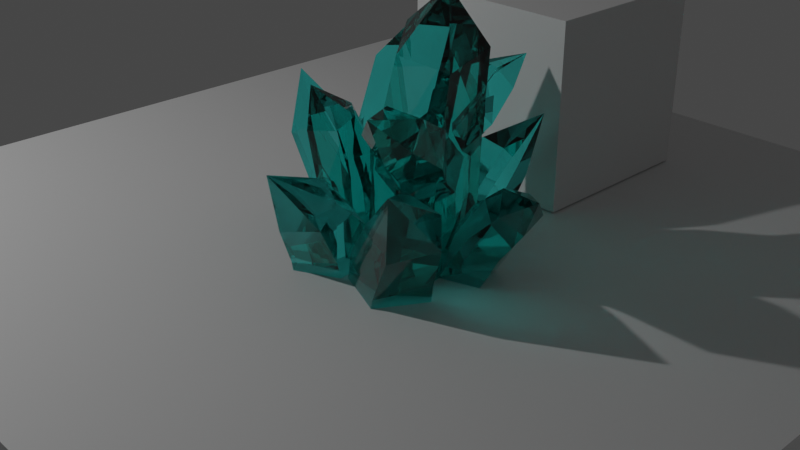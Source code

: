 # Source: Crystal.blend  (saved by Blender 2.81.16; exported with 4.5.12 LTS)
import bpy
from mathutils import Matrix  # noqa: F401  (used for matrix-valued properties, if any)

bpy.ops.wm.read_factory_settings(use_empty=True)
scene = bpy.context.scene
scene.name = 'Scene'

# ---- collections
col_collection = bpy.data.collections.new('Collection'); scene.collection.children.link(col_collection)

# ---- materials (node trees are filled in below, after node groups)
mat_crystalmat = bpy.data.materials.new('CrystalMat')

# ---- material node trees
mat_crystalmat.use_nodes = True; mat_crystalmat.node_tree.nodes.clear()
_N = mat_crystalmat.node_tree.nodes; _L = mat_crystalmat.node_tree.links
n0 = _N.new('ShaderNodeOutputMaterial'); n0.name = 'Material Output'; n0.location = (300, 300)
n1 = _N.new('ShaderNodeBsdfPrincipled'); n1.name = 'Principled BSDF'; n1.location = (10, 300)
n1.distribution = 'GGX'
n1.subsurface_method = 'BURLEY'
n1.inputs[0].default_value = (0.06817, 0.8, 0.7547, 1.0)
n1.inputs[2].default_value = 0.0
n1.inputs[3].default_value = 1.45
n1.inputs[18].default_value = 1.0
n1.inputs[27].default_value = (0.0, 0.0, 0.0, 1.0)
n1.inputs[28].default_value = 1.0
_L.new(n1.outputs[0], n0.inputs[0])
n0.is_active_output = True

# ---- world
world_world = bpy.data.worlds.new('World'); scene.world = world_world
world_world.use_nodes = True; world_world.node_tree.nodes.clear()
_N = world_world.node_tree.nodes; _L = world_world.node_tree.links
n0 = _N.new('ShaderNodeOutputWorld'); n0.name = 'World Output'; n0.location = (300, 300)
n1 = _N.new('ShaderNodeBackground'); n1.name = 'Background'; n1.location = (10, 300)
n1.inputs[0].default_value = (0.05088, 0.05088, 0.05088, 1.0)
_L.new(n1.outputs[0], n0.inputs[0])
n0.is_active_output = True
world_world.color = (0.05088, 0.05088, 0.05088)
world_world.use_sun_shadow = False
world_world.sun_shadow_jitter_overblur = 0.0

# ---- cameras
cam_camera = bpy.data.cameras.new('Camera')
cam_camera.clip_end = 100.0
cam_camera.ortho_scale = 7.314

# ---- lights
light_light = bpy.data.lights.new('Light', 'POINT')
light_light.transmission_factor = 0.0
light_light.energy = 1000.0
light_light.shadow_soft_size = 0.1
light_light.shadow_maximum_resolution = 0.006
light_light.use_absolute_resolution = True

# ---- meshes
me_cube_001 = bpy.data.meshes.new('Cube.001')
me_cube_001.from_pydata([(-0.131, -0.4484, -0.02608), (-0.131, -0.4484, 0.556), (-0.2959, 0.004472, -0.02608), (-0.2959, 0.004472, 0.556), (0.2941, -0.4611, -0.02608), (0.2941, -0.4611, 0.556), (0.08368, 0.3323, -0.02608), (0.08368, 0.3323, 0.556), (0.4571, 0.0, 0.556), (0.4571, 0.0, -0.02608), (-0.131, -0.4484, 0.556), (-0.2959, 0.004472, 0.556), (0.08368, 0.3323, 0.556), (0.4571, 0.0, 0.556), (0.2941, -0.4611, 0.556), (-0.1266, -0.449, 1.062), (-0.2866, -0.00955, 1.012), (0.07543, 0.2951, 0.9443), (0.4327, 0.001177, 1.006), (0.2775, -0.4506, 1.089), (-0.1205, -0.1868, 1.735), (-0.2634, 0.07681, 1.673), (0.05199, 0.3412, 1.599), (0.3511, 0.1151, 1.643), (0.2202, -0.2554, 1.736), (0.07524, 0.2284, 2.13), (0.3419, -0.4489, 0.004193), (0.3494, -0.5017, 0.4704), (0.3192, -0.8343, -0.03916), (0.3267, -0.8872, 0.427), (0.03132, -0.3051, 0.02549), (0.03881, -0.358, 0.4917), (-0.06641, -0.9555, -0.04672), (-0.05892, -1.008, 0.4195), (-0.2291, -0.6458, 0.4633), (-0.2366, -0.5929, -0.002862), (0.3494, -0.5017, 0.4704), (0.3267, -0.8872, 0.427), (-0.05892, -1.008, 0.4195), (-0.2291, -0.6458, 0.4633), (0.03881, -0.358, 0.4917), (0.3528, -0.5459, 0.8762), (0.3302, -0.9153, 0.794), (-0.03596, -1.019, 0.733), (-0.2056, -0.6953, 0.8228), (0.05459, -0.4194, 0.9171), (0.2731, -0.7981, 1.395), (0.2939, -1.032, 1.317), (-0.02491, -1.12, 1.253), (-0.1735, -0.8627, 1.32), (0.04296, -0.64, 1.417), (0.0007398, -1.078, 1.687), (0.1334, -0.3906, -0.01983), (-0.01117, -0.5481, 0.06246), (1.139, -0.08305, 0.673), (-0.4624, -0.6815, -0.04198), (1.076, -0.07665, -0.09562), (0.02907, -0.1248, 0.07404), (0.5204, 0.06431, 0.7257), (-0.7562, -0.2804, -0.1073), (-0.4086, 0.06938, -0.02549), (0.4564, 0.07071, -0.04287), (-0.01117, -0.5481, 0.06246), (-0.4624, -0.6815, -0.04198), (-0.7562, -0.2804, -0.1073), (-0.4086, 0.06938, -0.02549), (0.02907, -0.1248, 0.07404), (-0.1237, -0.5464, 0.5562), (-0.5503, -0.6757, 0.406), (-0.8076, -0.2932, 0.2792), (-0.5123, 0.04272, 0.4127), (-0.1017, -0.1435, 0.591), (-0.5021, -0.6163, 1.047), (-0.7537, -0.7405, 0.924), (-0.9737, -0.4074, 0.7997), (-0.7439, -0.1247, 0.8987), (-0.4132, -0.2812, 1.07), (-1.038, -0.3641, 1.427), (0.1974, -0.397, 0.7487), (1.161, -0.7355, -0.1082), (1.225, -0.7419, 0.6603), (0.5874, -0.9132, 0.712), (0.5235, -0.9068, -0.05659), (0.5204, 0.06431, 0.7257), (1.139, -0.08305, 0.673), (1.225, -0.7419, 0.6603), (0.5874, -0.9132, 0.712), (0.1974, -0.397, 0.7487), (0.5721, 0.05422, 1.395), (1.167, -0.08812, 1.277), (1.233, -0.71, 1.176), (0.6559, -0.8921, 1.305), (0.2797, -0.3922, 1.451), (0.9307, -0.151, 2.258), (1.318, -0.184, 2.142), (1.373, -0.7249, 2.035), (0.9107, -0.8917, 2.13), (0.6077, -0.478, 2.283), (1.29, -0.6742, 2.748), (1.032, -0.3744, 0.7847), (1.284, -0.6668, 1.055), (0.7972, -0.6693, 0.6847), (1.049, -0.9618, 0.9551), (0.9195, -0.2113, 1.066), (1.171, -0.5037, 1.337), (0.4853, -0.6991, 0.943), (0.7371, -0.9915, 1.213), (0.838, -0.6822, 1.454), (0.5861, -0.3897, 1.184), (1.284, -0.6668, 1.055), (1.049, -0.9618, 0.9551), (0.7371, -0.9915, 1.213), (0.838, -0.6822, 1.454), (1.171, -0.5037, 1.337), (1.502, -0.9193, 1.293), (1.253, -1.18, 1.173), (0.9306, -1.17, 1.388), (1.039, -0.9181, 1.647), (1.4, -0.7832, 1.573), (1.629, -1.391, 1.615), (1.478, -1.548, 1.497), (1.192, -1.532, 1.677), (1.267, -1.327, 1.891), (1.575, -1.23, 1.84), (1.485, -1.731, 1.937), (1.049, -0.4744, 1.42), (0.7567, -0.3538, 1.453), (1.183, -0.362, 1.201), (0.6949, -0.1291, 1.218), (0.9851, -0.148, 1.063), (1.049, -0.4744, 1.42), (0.7567, -0.3538, 1.453), (0.6949, -0.1291, 1.218), (0.9851, -0.148, 1.063), (1.183, -0.362, 1.201), (1.172, -0.2334, 1.615), (0.8766, -0.1402, 1.628), (0.8056, 0.03909, 1.378), (1.085, 0.05917, 1.251), (1.301, -0.1099, 1.416), (1.146, 0.1032, 1.85), (0.9469, 0.1309, 1.869), (0.8821, 0.2798, 1.646), (1.104, 0.2999, 1.534), (1.285, 0.1724, 1.681), (1.088, 0.5634, 1.872), (0.4584, -0.7096, -0.05385), (0.5051, -1.15, -0.2354), (0.05671, -0.6232, 0.04575), (0.06386, -1.382, -0.2547), (-0.2107, -1.014, -0.06477), (0.4584, -0.7096, -0.05385), (0.5051, -1.15, -0.2354), (0.06386, -1.382, -0.2547), (-0.2107, -1.014, -0.06477), (0.05671, -0.6232, 0.04575), (0.5297, -0.8909, 0.4102), (0.5676, -1.301, 0.1882), (0.1386, -1.489, 0.1102), (-0.1207, -1.182, 0.341), (0.1494, -0.828, 0.526), (0.6323, -1.34, 0.8249), (0.6949, -1.582, 0.6516), (0.3193, -1.74, 0.5708), (0.09609, -1.498, 0.75), (0.3249, -1.218, 0.9243), (0.3812, -1.889, 1.178), (0.2136, 0.06115, -0.0673), (0.453, 0.4214, -0.273), (0.475, -0.2376, 0.07813), (0.9445, 0.3398, -0.2562), (0.9297, -0.09778, -0.02144), (0.2136, 0.06115, -0.0673), (0.453, 0.4214, -0.273), (0.9445, 0.3398, -0.2562), (0.9297, -0.09778, -0.02144), (0.475, -0.2376, 0.07813), (0.2402, 0.2948, 0.3777), (0.4701, 0.6209, 0.1342), (0.9295, 0.5069, 0.09339), (0.9366, 0.1304, 0.3644), (0.4979, 0.02916, 0.5359), (0.4062, 0.7547, 0.758), (0.5127, 0.9674, 0.568), (0.9114, 0.8608, 0.5202), (0.9322, 0.5525, 0.733), (0.5713, 0.484, 0.8949), (0.918, 1.078, 1.11), (1.018, -0.06723, 0.02789), (1.248, -0.08685, 0.3702), (1.3, -0.0942, -0.1631), (1.53, -0.1138, 0.1793), (0.8998, -0.3375, 0.09156), (1.13, -0.3571, 0.4339), (1.374, -0.4352, -0.2321), (1.603, -0.4548, 0.1103), (1.33, -0.5977, 0.2853), (1.101, -0.5781, -0.05699), (1.248, -0.08685, 0.3702), (1.53, -0.1138, 0.1793), (1.603, -0.4548, 0.1103), (1.33, -0.5977, 0.2853), (1.13, -0.3571, 0.4339), (1.446, -0.1066, 0.6689), (1.7, -0.1311, 0.4541), (1.739, -0.4517, 0.3513), (1.515, -0.5975, 0.5464), (1.35, -0.3674, 0.7413), (1.848, -0.2104, 0.9682), (2.0, -0.1937, 0.8139), (2.028, -0.4722, 0.7162), (1.848, -0.5999, 0.8672), (1.724, -0.4098, 1.042), (2.172, -0.4719, 1.073), (1.006, -0.4741, -0.07991), (1.314, -0.8709, -0.2857), (0.5678, -0.6304, 0.03297), (1.027, -1.357, -0.3075), (0.5432, -1.166, -0.09228), (1.006, -0.4741, -0.07991), (1.314, -0.8709, -0.2857), (1.027, -1.357, -0.3075), (0.5432, -1.166, -0.09228), (0.5678, -0.6304, 0.03297), (1.183, -0.6062, 0.446), (1.464, -0.9783, 0.1944), (1.164, -1.416, 0.106), (0.7301, -1.274, 0.3676), (0.7794, -0.7725, 0.5773), (1.55, -0.9772, 0.916), (1.755, -1.173, 0.7196), (1.487, -1.55, 0.628), (1.128, -1.449, 0.8311), (1.181, -1.043, 1.029), (1.636, -1.657, 1.316)], [], [(0, 1, 3, 2), (2, 3, 7, 6), (9, 8, 5, 4), (4, 5, 1, 0), (2, 6, 9, 4, 0), (5, 8, 13, 14), (6, 7, 8, 9), (13, 12, 17, 18), (3, 1, 10, 11), (1, 5, 14, 10), (7, 3, 11, 12), (8, 7, 12, 13), (15, 19, 24, 20), (14, 13, 18, 19), (11, 10, 15, 16), (10, 14, 19, 15), (12, 11, 16, 17), (24, 23, 25), (17, 16, 21, 22), (18, 17, 22, 23), (19, 18, 23, 24), (16, 15, 20, 21), (22, 21, 25), (23, 22, 25), (21, 20, 25), (20, 24, 25), (26, 27, 29, 28), (28, 29, 33, 32), (35, 34, 31, 30), (30, 31, 27, 26), (28, 32, 35, 30, 26), (31, 34, 39, 40), (32, 33, 34, 35), (39, 38, 43, 44), (29, 27, 36, 37), (27, 31, 40, 36), (33, 29, 37, 38), (34, 33, 38, 39), (41, 45, 50, 46), (40, 39, 44, 45), (37, 36, 41, 42), (36, 40, 45, 41), (38, 37, 42, 43), (50, 49, 51), (43, 42, 47, 48), (44, 43, 48, 49), (45, 44, 49, 50), (42, 41, 46, 47), (48, 47, 51), (49, 48, 51), (47, 46, 51), (46, 50, 51), (52, 78, 58, 61), (56, 54, 80, 79), (61, 58, 54, 56), (82, 81, 78, 52), (56, 79, 82, 52, 61), (57, 60, 65, 66), (66, 62, 63, 64, 65), (65, 64, 69, 70), (55, 53, 62, 63), (53, 57, 66, 62), (59, 55, 63, 64), (60, 59, 64, 65), (67, 71, 76, 72), (66, 65, 70, 71), (63, 62, 67, 68), (62, 66, 71, 67), (64, 63, 68, 69), (76, 75, 77), (69, 68, 73, 74), (70, 69, 74, 75), (71, 70, 75, 76), (68, 67, 72, 73), (74, 73, 77), (75, 74, 77), (73, 72, 77), (72, 76, 77), (78, 81, 86, 87), (79, 80, 81, 82), (86, 85, 90, 91), (54, 58, 83, 84), (58, 78, 87, 83), (80, 54, 84, 85), (81, 80, 85, 86), (88, 92, 97, 93), (87, 86, 91, 92), (84, 83, 88, 89), (83, 87, 92, 88), (85, 84, 89, 90), (97, 96, 98), (90, 89, 94, 95), (91, 90, 95, 96), (92, 91, 96, 97), (89, 88, 93, 94), (95, 94, 98), (96, 95, 98), (94, 93, 98), (93, 97, 98), (99, 100, 102, 101), (101, 102, 106, 105), (108, 107, 104, 103), (103, 104, 100, 99), (101, 105, 108, 103, 99), (104, 107, 112, 113), (105, 106, 107, 108), (112, 111, 116, 117), (102, 100, 109, 110), (100, 104, 113, 109), (106, 102, 110, 111), (107, 106, 111, 112), (114, 118, 123, 119), (113, 112, 117, 118), (110, 109, 114, 115), (109, 113, 118, 114), (111, 110, 115, 116), (123, 122, 124), (116, 115, 120, 121), (117, 116, 121, 122), (118, 117, 122, 123), (115, 114, 119, 120), (121, 120, 124), (122, 121, 124), (120, 119, 124), (119, 123, 124), (127, 129, 133, 134), (134, 130, 131, 132, 133), (133, 132, 137, 138), (126, 125, 130, 131), (125, 127, 134, 130), (128, 126, 131, 132), (129, 128, 132, 133), (135, 139, 144, 140), (134, 133, 138, 139), (131, 130, 135, 136), (130, 134, 139, 135), (132, 131, 136, 137), (144, 143, 145), (137, 136, 141, 142), (138, 137, 142, 143), (139, 138, 143, 144), (136, 135, 140, 141), (142, 141, 145), (143, 142, 145), (141, 140, 145), (140, 144, 145), (148, 150, 154, 155), (155, 151, 152, 153, 154), (154, 153, 158, 159), (147, 146, 151, 152), (146, 148, 155, 151), (149, 147, 152, 153), (150, 149, 153, 154), (156, 160, 165, 161), (155, 154, 159, 160), (152, 151, 156, 157), (151, 155, 160, 156), (153, 152, 157, 158), (165, 164, 166), (158, 157, 162, 163), (159, 158, 163, 164), (160, 159, 164, 165), (157, 156, 161, 162), (163, 162, 166), (164, 163, 166), (162, 161, 166), (161, 165, 166), (169, 171, 175, 176), (176, 172, 173, 174, 175), (175, 174, 179, 180), (168, 167, 172, 173), (167, 169, 176, 172), (170, 168, 173, 174), (171, 170, 174, 175), (177, 181, 186, 182), (176, 175, 180, 181), (173, 172, 177, 178), (172, 176, 181, 177), (174, 173, 178, 179), (186, 185, 187), (179, 178, 183, 184), (180, 179, 184, 185), (181, 180, 185, 186), (178, 177, 182, 183), (184, 183, 187), (185, 184, 187), (183, 182, 187), (182, 186, 187), (188, 189, 191, 190), (190, 191, 195, 194), (197, 196, 193, 192), (192, 193, 189, 188), (190, 194, 197, 192, 188), (193, 196, 201, 202), (194, 195, 196, 197), (201, 200, 205, 206), (191, 189, 198, 199), (189, 193, 202, 198), (195, 191, 199, 200), (196, 195, 200, 201), (203, 207, 212, 208), (202, 201, 206, 207), (199, 198, 203, 204), (198, 202, 207, 203), (200, 199, 204, 205), (212, 211, 213), (205, 204, 209, 210), (206, 205, 210, 211), (207, 206, 211, 212), (204, 203, 208, 209), (210, 209, 213), (211, 210, 213), (209, 208, 213), (208, 212, 213), (216, 218, 222, 223), (223, 219, 220, 221, 222), (222, 221, 226, 227), (215, 214, 219, 220), (214, 216, 223, 219), (217, 215, 220, 221), (218, 217, 221, 222), (224, 228, 233, 229), (223, 222, 227, 228), (220, 219, 224, 225), (219, 223, 228, 224), (221, 220, 225, 226), (233, 232, 234), (226, 225, 230, 231), (227, 226, 231, 232), (228, 227, 232, 233), (225, 224, 229, 230), (231, 230, 234), (232, 231, 234), (230, 229, 234), (229, 233, 234)])
_uv = me_cube_001.uv_layers.new(name='UVMap')
_uv.uv.foreach_set('vector', [0.375, 0.0, 0.625, 0.0, 0.625, 0.25, 0.375, 0.25, 0.375, 0.25, 0.625, 0.25, 0.625, 0.5, 0.375, 0.5, 0.375, 0.625, 0.625, 0.625, 0.625, 0.75, 0.375, 0.75, 0.375, 0.75, 0.625, 0.75, 0.625, 1.0, 0.375, 1.0, 0.125, 0.5, 0.375, 0.5, 0.375, 0.625, 0.375, 0.75, 0.125, 0.75, 0.625, 0.75, 0.625, 0.625, 0.625, 0.625, 0.625, 0.75, 0.375, 0.5, 0.625, 0.5, 0.625, 0.625, 0.375, 0.625, 0.625, 0.625, 0.625, 0.5, 0.625, 0.5, 0.625, 0.625, 0.625, 0.25, 0.625, 0.0, 0.625, 0.0, 0.625, 0.25, 0.625, 1.0, 0.625, 0.75, 0.625, 0.75, 0.625, 1.0, 0.625, 0.5, 0.625, 0.25, 0.625, 0.25, 0.625, 0.5, 0.625, 0.625, 0.625, 0.5, 0.625, 0.5, 0.625, 0.625, 0.625, 1.0, 0.625, 0.75, 0.625, 0.75, 0.625, 1.0, 0.625, 0.75, 0.625, 0.625, 0.625, 0.625, 0.625, 0.75, 0.625, 0.25, 0.625, 0.0, 0.625, 0.0, 0.625, 0.25, 0.625, 1.0, 0.625, 0.75, 0.625, 0.75, 0.625, 1.0, 0.625, 0.5, 0.625, 0.25, 0.625, 0.25, 0.625, 0.5, 0.625, 0.75, 0.625, 0.625, 0.75, 0.5625, 0.625, 0.5, 0.625, 0.25, 0.625, 0.25, 0.625, 0.5, 0.625, 0.625, 0.625, 0.5, 0.625, 0.5, 0.625, 0.625, 0.625, 0.75, 0.625, 0.625, 0.625, 0.625, 0.625, 0.75, 0.625, 0.25, 0.625, 0.0, 0.625, 0.0, 0.625, 0.25, 0.625, 0.5, 0.875, 0.5, 0.75, 0.5625, 0.625, 0.625, 0.625, 0.5, 0.75, 0.5625, 0.875, 0.5, 0.875, 0.75, 0.75, 0.5625, 0.875, 0.75, 0.625, 0.75, 0.75, 0.5625, 0.375, 0.0, 0.625, 0.0, 0.625, 0.25, 0.375, 0.25, 0.375, 0.25, 0.625, 0.25, 0.625, 0.5, 0.375, 0.5, 0.375, 0.625, 0.625, 0.625, 0.625, 0.75, 0.375, 0.75, 0.375, 0.75, 0.625, 0.75, 0.625, 1.0, 0.375, 1.0, 0.125, 0.5, 0.375, 0.5, 0.375, 0.625, 0.375, 0.75, 0.125, 0.75, 0.625, 0.75, 0.625, 0.625, 0.625, 0.625, 0.625, 0.75, 0.375, 0.5, 0.625, 0.5, 0.625, 0.625, 0.375, 0.625, 0.625, 0.625, 0.625, 0.5, 0.625, 0.5, 0.625, 0.625, 0.625, 0.25, 0.625, 0.0, 0.625, 0.0, 0.625, 0.25, 0.625, 1.0, 0.625, 0.75, 0.625, 0.75, 0.625, 1.0, 0.625, 0.5, 0.625, 0.25, 0.625, 0.25, 0.625, 0.5, 0.625, 0.625, 0.625, 0.5, 0.625, 0.5, 0.625, 0.625, 0.625, 1.0, 0.625, 0.75, 0.625, 0.75, 0.625, 1.0, 0.625, 0.75, 0.625, 0.625, 0.625, 0.625, 0.625, 0.75, 0.625, 0.25, 0.625, 0.0, 0.625, 0.0, 0.625, 0.25, 0.625, 1.0, 0.625, 0.75, 0.625, 0.75, 0.625, 1.0, 0.625, 0.5, 0.625, 0.25, 0.625, 0.25, 0.625, 0.5, 0.625, 0.75, 0.625, 0.625, 0.75, 0.5625, 0.625, 0.5, 0.625, 0.25, 0.625, 0.25, 0.625, 0.5, 0.625, 0.625, 0.625, 0.5, 0.625, 0.5, 0.625, 0.625, 0.625, 0.75, 0.625, 0.625, 0.625, 0.625, 0.625, 0.75, 0.625, 0.25, 0.625, 0.0, 0.625, 0.0, 0.625, 0.25, 0.625, 0.5, 0.875, 0.5, 0.75, 0.5625, 0.625, 0.625, 0.625, 0.5, 0.75, 0.5625, 0.875, 0.5, 0.875, 0.75, 0.75, 0.5625, 0.875, 0.75, 0.625, 0.75, 0.75, 0.5625, 0.375, 0.75, 0.625, 0.75, 0.625, 1.0, 0.375, 1.0, 0.375, 0.25, 0.625, 0.25, 0.625, 0.5, 0.375, 0.5, 0.375, 0.0, 0.625, 0.0, 0.625, 0.25, 0.375, 0.25, 0.375, 0.625, 0.625, 0.625, 0.625, 0.75, 0.375, 0.75, 0.125, 0.5, 0.375, 0.5, 0.375, 0.625, 0.375, 0.75, 0.125, 0.75, 0.625, 0.75, 0.625, 0.625, 0.625, 0.625, 0.625, 0.75, 0.0, 0.0, 0.0, 0.0, 0.0, 0.0, 0.0, 0.0, 0.0, 0.0, 0.625, 0.625, 0.625, 0.5, 0.625, 0.5, 0.625, 0.625, 0.625, 0.25, 0.625, 0.0, 0.625, 0.0, 0.625, 0.25, 0.625, 1.0, 0.625, 0.75, 0.625, 0.75, 0.625, 1.0, 0.625, 0.5, 0.625, 0.25, 0.625, 0.25, 0.625, 0.5, 0.625, 0.625, 0.625, 0.5, 0.625, 0.5, 0.625, 0.625, 0.625, 1.0, 0.625, 0.75, 0.625, 0.75, 0.625, 1.0, 0.625, 0.75, 0.625, 0.625, 0.625, 0.625, 0.625, 0.75, 0.625, 0.25, 0.625, 0.0, 0.625, 0.0, 0.625, 0.25, 0.625, 1.0, 0.625, 0.75, 0.625, 0.75, 0.625, 1.0, 0.625, 0.5, 0.625, 0.25, 0.625, 0.25, 0.625, 0.5, 0.625, 0.75, 0.625, 0.625, 0.75, 0.5625, 0.625, 0.5, 0.625, 0.25, 0.625, 0.25, 0.625, 0.5, 0.625, 0.625, 0.625, 0.5, 0.625, 0.5, 0.625, 0.625, 0.625, 0.75, 0.625, 0.625, 0.625, 0.625, 0.625, 0.75, 0.625, 0.25, 0.625, 0.0, 0.625, 0.0, 0.625, 0.25, 0.625, 0.5, 0.875, 0.5, 0.75, 0.5625, 0.625, 0.625, 0.625, 0.5, 0.75, 0.5625, 0.875, 0.5, 0.875, 0.75, 0.75, 0.5625, 0.875, 0.75, 0.625, 0.75, 0.75, 0.5625, 0.625, 0.75, 0.625, 0.625, 0.625, 0.625, 0.625, 0.75, 0.375, 0.5, 0.625, 0.5, 0.625, 0.625, 0.375, 0.625, 0.625, 0.625, 0.625, 0.5, 0.625, 0.5, 0.625, 0.625, 0.625, 0.25, 0.625, 0.0, 0.625, 0.0, 0.625, 0.25, 0.625, 1.0, 0.625, 0.75, 0.625, 0.75, 0.625, 1.0, 0.625, 0.5, 0.625, 0.25, 0.625, 0.25, 0.625, 0.5, 0.625, 0.625, 0.625, 0.5, 0.625, 0.5, 0.625, 0.625, 0.625, 1.0, 0.625, 0.75, 0.625, 0.75, 0.625, 1.0, 0.625, 0.75, 0.625, 0.625, 0.625, 0.625, 0.625, 0.75, 0.625, 0.25, 0.625, 0.0, 0.625, 0.0, 0.625, 0.25, 0.625, 1.0, 0.625, 0.75, 0.625, 0.75, 0.625, 1.0, 0.625, 0.5, 0.625, 0.25, 0.625, 0.25, 0.625, 0.5, 0.625, 0.75, 0.625, 0.625, 0.75, 0.5625, 0.625, 0.5, 0.625, 0.25, 0.625, 0.25, 0.625, 0.5, 0.625, 0.625, 0.625, 0.5, 0.625, 0.5, 0.625, 0.625, 0.625, 0.75, 0.625, 0.625, 0.625, 0.625, 0.625, 0.75, 0.625, 0.25, 0.625, 0.0, 0.625, 0.0, 0.625, 0.25, 0.625, 0.5, 0.875, 0.5, 0.75, 0.5625, 0.625, 0.625, 0.625, 0.5, 0.75, 0.5625, 0.875, 0.5, 0.875, 0.75, 0.75, 0.5625, 0.875, 0.75, 0.625, 0.75, 0.75, 0.5625, 0.375, 0.0, 0.625, 0.0, 0.625, 0.25, 0.375, 0.25, 0.375, 0.25, 0.625, 0.25, 0.625, 0.5, 0.375, 0.5, 0.375, 0.625, 0.625, 0.625, 0.625, 0.75, 0.375, 0.75, 0.375, 0.75, 0.625, 0.75, 0.625, 1.0, 0.375, 1.0, 0.125, 0.5, 0.375, 0.5, 0.375, 0.625, 0.375, 0.75, 0.125, 0.75, 0.625, 0.75, 0.625, 0.625, 0.625, 0.625, 0.625, 0.75, 0.375, 0.5, 0.625, 0.5, 0.625, 0.625, 0.375, 0.625, 0.625, 0.625, 0.625, 0.5, 0.625, 0.5, 0.625, 0.625, 0.625, 0.25, 0.625, 0.0, 0.625, 0.0, 0.625, 0.25, 0.625, 1.0, 0.625, 0.75, 0.625, 0.75, 0.625, 1.0, 0.625, 0.5, 0.625, 0.25, 0.625, 0.25, 0.625, 0.5, 0.625, 0.625, 0.625, 0.5, 0.625, 0.5, 0.625, 0.625, 0.625, 1.0, 0.625, 0.75, 0.625, 0.75, 0.625, 1.0, 0.625, 0.75, 0.625, 0.625, 0.625, 0.625, 0.625, 0.75, 0.625, 0.25, 0.625, 0.0, 0.625, 0.0, 0.625, 0.25, 0.625, 1.0, 0.625, 0.75, 0.625, 0.75, 0.625, 1.0, 0.625, 0.5, 0.625, 0.25, 0.625, 0.25, 0.625, 0.5, 0.625, 0.75, 0.625, 0.625, 0.75, 0.5625, 0.625, 0.5, 0.625, 0.25, 0.625, 0.25, 0.625, 0.5, 0.625, 0.625, 0.625, 0.5, 0.625, 0.5, 0.625, 0.625, 0.625, 0.75, 0.625, 0.625, 0.625, 0.625, 0.625, 0.75, 0.625, 0.25, 0.625, 0.0, 0.625, 0.0, 0.625, 0.25, 0.625, 0.5, 0.875, 0.5, 0.75, 0.5625, 0.625, 0.625, 0.625, 0.5, 0.75, 0.5625, 0.875, 0.5, 0.875, 0.75, 0.75, 0.5625, 0.875, 0.75, 0.625, 0.75, 0.75, 0.5625, 0.625, 0.75, 0.625, 0.625, 0.625, 0.625, 0.625, 0.75, 0.0, 0.0, 0.0, 0.0, 0.0, 0.0, 0.0, 0.0, 0.0, 0.0, 0.625, 0.625, 0.625, 0.5, 0.625, 0.5, 0.625, 0.625, 0.625, 0.25, 0.625, 0.0, 0.625, 0.0, 0.625, 0.25, 0.625, 1.0, 0.625, 0.75, 0.625, 0.75, 0.625, 1.0, 0.625, 0.5, 0.625, 0.25, 0.625, 0.25, 0.625, 0.5, 0.625, 0.625, 0.625, 0.5, 0.625, 0.5, 0.625, 0.625, 0.625, 1.0, 0.625, 0.75, 0.625, 0.75, 0.625, 1.0, 0.625, 0.75, 0.625, 0.625, 0.625, 0.625, 0.625, 0.75, 0.625, 0.25, 0.625, 0.0, 0.625, 0.0, 0.625, 0.25, 0.625, 1.0, 0.625, 0.75, 0.625, 0.75, 0.625, 1.0, 0.625, 0.5, 0.625, 0.25, 0.625, 0.25, 0.625, 0.5, 0.625, 0.75, 0.625, 0.625, 0.75, 0.5625, 0.625, 0.5, 0.625, 0.25, 0.625, 0.25, 0.625, 0.5, 0.625, 0.625, 0.625, 0.5, 0.625, 0.5, 0.625, 0.625, 0.625, 0.75, 0.625, 0.625, 0.625, 0.625, 0.625, 0.75, 0.625, 0.25, 0.625, 0.0, 0.625, 0.0, 0.625, 0.25, 0.625, 0.5, 0.875, 0.5, 0.75, 0.5625, 0.625, 0.625, 0.625, 0.5, 0.75, 0.5625, 0.875, 0.5, 0.875, 0.75, 0.75, 0.5625, 0.875, 0.75, 0.625, 0.75, 0.75, 0.5625, 0.625, 0.75, 0.625, 0.625, 0.625, 0.625, 0.625, 0.75, 0.0, 0.0, 0.0, 0.0, 0.0, 0.0, 0.0, 0.0, 0.0, 0.0, 0.625, 0.625, 0.625, 0.5, 0.625, 0.5, 0.625, 0.625, 0.625, 0.25, 0.625, 0.0, 0.625, 0.0, 0.625, 0.25, 0.625, 1.0, 0.625, 0.75, 0.625, 0.75, 0.625, 1.0, 0.625, 0.5, 0.625, 0.25, 0.625, 0.25, 0.625, 0.5, 0.625, 0.625, 0.625, 0.5, 0.625, 0.5, 0.625, 0.625, 0.625, 1.0, 0.625, 0.75, 0.625, 0.75, 0.625, 1.0, 0.625, 0.75, 0.625, 0.625, 0.625, 0.625, 0.625, 0.75, 0.625, 0.25, 0.625, 0.0, 0.625, 0.0, 0.625, 0.25, 0.625, 1.0, 0.625, 0.75, 0.625, 0.75, 0.625, 1.0, 0.625, 0.5, 0.625, 0.25, 0.625, 0.25, 0.625, 0.5, 0.625, 0.75, 0.625, 0.625, 0.75, 0.5625, 0.625, 0.5, 0.625, 0.25, 0.625, 0.25, 0.625, 0.5, 0.625, 0.625, 0.625, 0.5, 0.625, 0.5, 0.625, 0.625, 0.625, 0.75, 0.625, 0.625, 0.625, 0.625, 0.625, 0.75, 0.625, 0.25, 0.625, 0.0, 0.625, 0.0, 0.625, 0.25, 0.625, 0.5, 0.875, 0.5, 0.75, 0.5625, 0.625, 0.625, 0.625, 0.5, 0.75, 0.5625, 0.875, 0.5, 0.875, 0.75, 0.75, 0.5625, 0.875, 0.75, 0.625, 0.75, 0.75, 0.5625, 0.625, 0.75, 0.625, 0.625, 0.625, 0.625, 0.625, 0.75, 0.0, 0.0, 0.0, 0.0, 0.0, 0.0, 0.0, 0.0, 0.0, 0.0, 0.625, 0.625, 0.625, 0.5, 0.625, 0.5, 0.625, 0.625, 0.625, 0.25, 0.625, 0.0, 0.625, 0.0, 0.625, 0.25, 0.625, 1.0, 0.625, 0.75, 0.625, 0.75, 0.625, 1.0, 0.625, 0.5, 0.625, 0.25, 0.625, 0.25, 0.625, 0.5, 0.625, 0.625, 0.625, 0.5, 0.625, 0.5, 0.625, 0.625, 0.625, 1.0, 0.625, 0.75, 0.625, 0.75, 0.625, 1.0, 0.625, 0.75, 0.625, 0.625, 0.625, 0.625, 0.625, 0.75, 0.625, 0.25, 0.625, 0.0, 0.625, 0.0, 0.625, 0.25, 0.625, 1.0, 0.625, 0.75, 0.625, 0.75, 0.625, 1.0, 0.625, 0.5, 0.625, 0.25, 0.625, 0.25, 0.625, 0.5, 0.625, 0.75, 0.625, 0.625, 0.75, 0.5625, 0.625, 0.5, 0.625, 0.25, 0.625, 0.25, 0.625, 0.5, 0.625, 0.625, 0.625, 0.5, 0.625, 0.5, 0.625, 0.625, 0.625, 0.75, 0.625, 0.625, 0.625, 0.625, 0.625, 0.75, 0.625, 0.25, 0.625, 0.0, 0.625, 0.0, 0.625, 0.25, 0.625, 0.5, 0.875, 0.5, 0.75, 0.5625, 0.625, 0.625, 0.625, 0.5, 0.75, 0.5625, 0.875, 0.5, 0.875, 0.75, 0.75, 0.5625, 0.875, 0.75, 0.625, 0.75, 0.75, 0.5625, 0.375, 0.0, 0.625, 0.0, 0.625, 0.25, 0.375, 0.25, 0.375, 0.25, 0.625, 0.25, 0.625, 0.5, 0.375, 0.5, 0.375, 0.625, 0.625, 0.625, 0.625, 0.75, 0.375, 0.75, 0.375, 0.75, 0.625, 0.75, 0.625, 1.0, 0.375, 1.0, 0.125, 0.5, 0.375, 0.5, 0.375, 0.625, 0.375, 0.75, 0.125, 0.75, 0.625, 0.75, 0.625, 0.625, 0.625, 0.625, 0.625, 0.75, 0.375, 0.5, 0.625, 0.5, 0.625, 0.625, 0.375, 0.625, 0.625, 0.625, 0.625, 0.5, 0.625, 0.5, 0.625, 0.625, 0.625, 0.25, 0.625, 0.0, 0.625, 0.0, 0.625, 0.25, 0.625, 1.0, 0.625, 0.75, 0.625, 0.75, 0.625, 1.0, 0.625, 0.5, 0.625, 0.25, 0.625, 0.25, 0.625, 0.5, 0.625, 0.625, 0.625, 0.5, 0.625, 0.5, 0.625, 0.625, 0.625, 1.0, 0.625, 0.75, 0.625, 0.75, 0.625, 1.0, 0.625, 0.75, 0.625, 0.625, 0.625, 0.625, 0.625, 0.75, 0.625, 0.25, 0.625, 0.0, 0.625, 0.0, 0.625, 0.25, 0.625, 1.0, 0.625, 0.75, 0.625, 0.75, 0.625, 1.0, 0.625, 0.5, 0.625, 0.25, 0.625, 0.25, 0.625, 0.5, 0.625, 0.75, 0.625, 0.625, 0.75, 0.5625, 0.625, 0.5, 0.625, 0.25, 0.625, 0.25, 0.625, 0.5, 0.625, 0.625, 0.625, 0.5, 0.625, 0.5, 0.625, 0.625, 0.625, 0.75, 0.625, 0.625, 0.625, 0.625, 0.625, 0.75, 0.625, 0.25, 0.625, 0.0, 0.625, 0.0, 0.625, 0.25, 0.625, 0.5, 0.875, 0.5, 0.75, 0.5625, 0.625, 0.625, 0.625, 0.5, 0.75, 0.5625, 0.875, 0.5, 0.875, 0.75, 0.75, 0.5625, 0.875, 0.75, 0.625, 0.75, 0.75, 0.5625, 0.625, 0.75, 0.625, 0.625, 0.625, 0.625, 0.625, 0.75, 0.0, 0.0, 0.0, 0.0, 0.0, 0.0, 0.0, 0.0, 0.0, 0.0, 0.625, 0.625, 0.625, 0.5, 0.625, 0.5, 0.625, 0.625, 0.625, 0.25, 0.625, 0.0, 0.625, 0.0, 0.625, 0.25, 0.625, 1.0, 0.625, 0.75, 0.625, 0.75, 0.625, 1.0, 0.625, 0.5, 0.625, 0.25, 0.625, 0.25, 0.625, 0.5, 0.625, 0.625, 0.625, 0.5, 0.625, 0.5, 0.625, 0.625, 0.625, 1.0, 0.625, 0.75, 0.625, 0.75, 0.625, 1.0, 0.625, 0.75, 0.625, 0.625, 0.625, 0.625, 0.625, 0.75, 0.625, 0.25, 0.625, 0.0, 0.625, 0.0, 0.625, 0.25, 0.625, 1.0, 0.625, 0.75, 0.625, 0.75, 0.625, 1.0, 0.625, 0.5, 0.625, 0.25, 0.625, 0.25, 0.625, 0.5, 0.625, 0.75, 0.625, 0.625, 0.75, 0.5625, 0.625, 0.5, 0.625, 0.25, 0.625, 0.25, 0.625, 0.5, 0.625, 0.625, 0.625, 0.5, 0.625, 0.5, 0.625, 0.625, 0.625, 0.75, 0.625, 0.625, 0.625, 0.625, 0.625, 0.75, 0.625, 0.25, 0.625, 0.0, 0.625, 0.0, 0.625, 0.25, 0.625, 0.5, 0.875, 0.5, 0.75, 0.5625, 0.625, 0.625, 0.625, 0.5, 0.75, 0.5625, 0.875, 0.5, 0.875, 0.75, 0.75, 0.5625, 0.875, 0.75, 0.625, 0.75, 0.75, 0.5625])
me_cube_001.materials.append(mat_crystalmat)
me_cube_001.use_remesh_fix_poles = True
me_cube_001.use_remesh_preserve_attributes = False
me_cube_001.use_mirror_vertex_groups = False
me_cube_001.update()
me_cube_002 = bpy.data.meshes.new('Cube.002')
me_cube_002.from_pydata([(-1.0, -1.0, -1.0), (-1.0, -1.0, 1.0), (-1.0, 1.0, -1.0), (-1.0, 1.0, 1.0), (1.0, -1.0, -1.0), (1.0, -1.0, 1.0), (1.0, 1.0, -1.0), (1.0, 1.0, 1.0)], [], [(0, 1, 3, 2), (2, 3, 7, 6), (6, 7, 5, 4), (4, 5, 1, 0), (2, 6, 4, 0), (7, 3, 1, 5)])
_uv = me_cube_002.uv_layers.new(name='UVMap')
_uv.uv.foreach_set('vector', [0.375, 0.0, 0.625, 0.0, 0.625, 0.25, 0.375, 0.25, 0.375, 0.25, 0.625, 0.25, 0.625, 0.5, 0.375, 0.5, 0.375, 0.5, 0.625, 0.5, 0.625, 0.75, 0.375, 0.75, 0.375, 0.75, 0.625, 0.75, 0.625, 1.0, 0.375, 1.0, 0.125, 0.5, 0.375, 0.5, 0.375, 0.75, 0.125, 0.75, 0.625, 0.5, 0.875, 0.5, 0.875, 0.75, 0.625, 0.75])
me_cube_002.use_remesh_fix_poles = True
me_cube_002.use_remesh_preserve_attributes = False
me_cube_002.use_mirror_vertex_groups = False
me_cube_002.update()
me_plane = bpy.data.meshes.new('Plane')
me_plane.from_pydata([(-1.0, -1.0, 0.0), (1.0, -1.0, 0.0), (-1.0, 1.0, 0.0), (1.0, 1.0, 0.0)], [], [(0, 1, 3, 2)])
_uv = me_plane.uv_layers.new(name='UVMap')
_uv.uv.foreach_set('vector', [0.0, 0.0, 1.0, 0.0, 1.0, 1.0, 0.0, 1.0])
me_plane.use_remesh_fix_poles = True
me_plane.use_remesh_preserve_attributes = False
me_plane.use_mirror_vertex_groups = False
me_plane.update()

# ---- objects
ob_light = bpy.data.objects.new('Light', light_light)
ob_camera = bpy.data.objects.new('Camera', cam_camera)
ob_cube = bpy.data.objects.new('Cube', me_cube_001)
ob_cube_001 = bpy.data.objects.new('Cube.001', me_cube_002)
ob_plane = bpy.data.objects.new('Plane', me_plane)

# ---- transforms, parenting, visibility, modifiers, constraints
ob_light.location = (-6.016, -7.709, 6.97)
ob_light.rotation_euler = (0.6503, 0.05522, 1.866)
ob_light.lock_rotations_4d = False
ob_light.empty_display_type = 'ARROWS'
ob_light.color = (0.0, 0.0, 0.0, 0.0)
ob_light.lineart.crease_threshold = 0.0
ob_camera.location = (7.359, -6.926, 4.958)
ob_camera.rotation_euler = (1.109, 0.0, 0.8149)
ob_camera.lock_rotations_4d = False
ob_camera.empty_display_type = 'ARROWS'
ob_camera.color = (0.0, 0.0, 0.0, 0.0)
ob_camera.display_type = 'WIRE'
ob_camera.lineart.crease_threshold = 0.0
ob_cube.location = (0.0, 0.0, 0.0)
ob_cube.lineart.crease_threshold = 0.0
ob_cube_001.location = (0.0, 2.213, 1.017)
ob_cube_001.lineart.crease_threshold = 0.0
ob_plane.location = (0.0, 0.0, 0.0)
ob_plane.scale = (4.587, 4.587, 4.587)
ob_plane.lineart.crease_threshold = 0.0

# ---- collection membership
col_collection.objects.link(ob_light)
col_collection.objects.link(ob_camera)
col_collection.objects.link(ob_cube)
col_collection.objects.link(ob_cube_001)
col_collection.objects.link(ob_plane)

# ---- scene / render settings (as saved in the file)
scene.camera = ob_camera
scene.frame_start = 1; scene.frame_end = 250; scene.frame_set(1)
scene.render.engine = 'CYCLES'
scene.cycles.use_denoising = False
scene.cycles.samples = 128
scene.cycles.sampling_pattern = 'TABULATED_SOBOL'
scene.cycles.use_adaptive_sampling = False
scene.cycles.use_light_tree = False
scene.view_settings.view_transform = 'Filmic'
bpy.context.view_layer.update()
